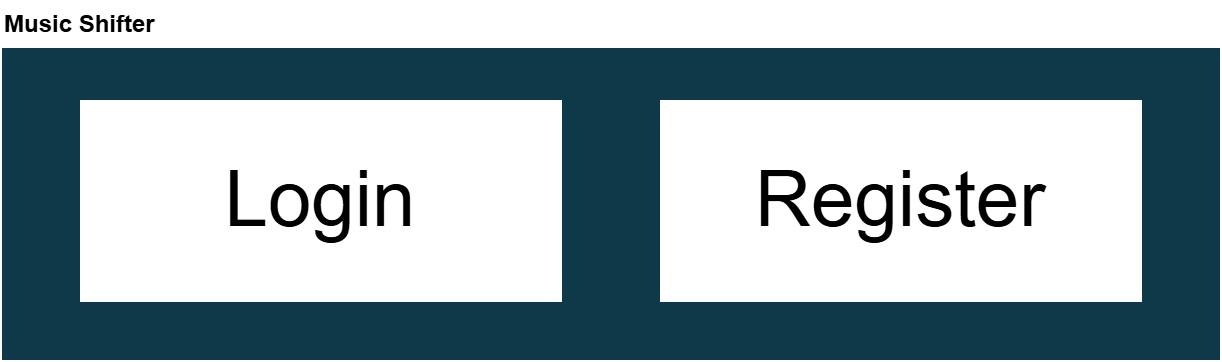

The diagram above was exported from draw.io. Its source (the exported page's mxGraphModel, read from the mxfile embedded in the PNG):
<mxGraphModel dx="1554" dy="914" grid="1" gridSize="10" guides="1" tooltips="1" connect="1" arrows="1" fold="1" page="1" pageScale="1" pageWidth="1100" pageHeight="850" background="#FFFFFF" math="0" shadow="0">
  <root>
    <mxCell id="0" />
    <mxCell id="1" parent="0" />
    <mxCell id="Tfo3XZ5_VixQ8S1RKxK8-3" parent="1" style="swimlane;whiteSpace=wrap;html=1;align=left;fillColor=#FFFFFF;swimlaneFillColor=#0D3948;" value="&lt;font style=&quot;color: rgb(0, 0, 0);&quot;&gt;Music Shifter&lt;/font&gt;" vertex="1">
      <mxGeometry height="180" width="610" x="240" y="220" as="geometry" />
    </mxCell>
    <mxCell id="Tfo3XZ5_VixQ8S1RKxK8-6" parent="Tfo3XZ5_VixQ8S1RKxK8-3" style="rounded=0;whiteSpace=wrap;html=1;strokeColor=#FFFFFF;fillColor=#FFFFFF;" value="&lt;font style=&quot;font-size: 39px; color: rgb(0, 0, 0);&quot;&gt;Register&lt;/font&gt;" vertex="1">
      <mxGeometry height="100" width="240" x="330" y="50" as="geometry" />
    </mxCell>
    <mxCell id="Tfo3XZ5_VixQ8S1RKxK8-4" parent="Tfo3XZ5_VixQ8S1RKxK8-3" style="rounded=0;whiteSpace=wrap;html=1;strokeColor=#FFFFFF;fillColor=#FFFFFF;" value="&lt;font style=&quot;font-size: 39px; color: rgb(0, 0, 0);&quot;&gt;Login&lt;/font&gt;" vertex="1">
      <mxGeometry height="100" width="240" x="40" y="50" as="geometry" />
    </mxCell>
  </root>
</mxGraphModel>